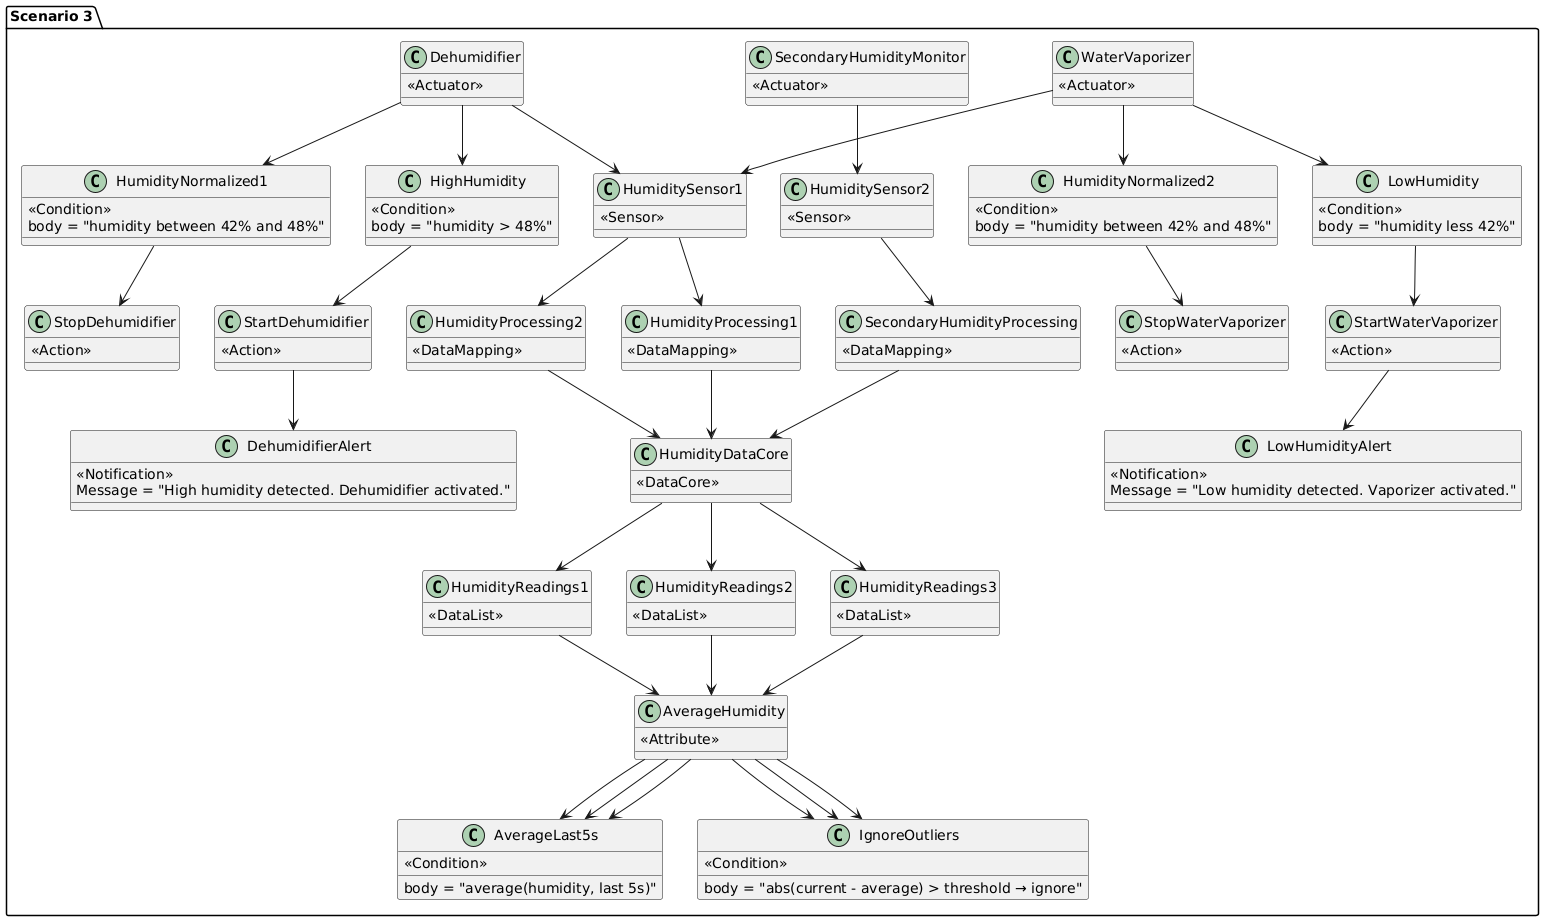

The diagram above was rendered by PlantUML. Its source (embedded in the PNG):
@startuml
package "Scenario 3" {

  class "Dehumidifier" {
    <<Actuator>>
  }
  class "WaterVaporizer" {
    <<Actuator>>
  }
  class "SecondaryHumidityMonitor" {
    <<Actuator>>
  }

  class "HumiditySensor1" {
    <<Sensor>>
  }
  class "HumiditySensor2" {
    <<Sensor>>
  }

  class "HumidityProcessing1" {
    <<DataMapping>>
  }
  class "HumidityProcessing2" {
    <<DataMapping>>
  }
  class "SecondaryHumidityProcessing" {
    <<DataMapping>>
  }

  class "HumidityDataCore" {
    <<DataCore>>
  }

  class "HumidityReadings1" {
    <<DataList>>
  }
  class "HumidityReadings2" {
    <<DataList>>
  }
  class "HumidityReadings3" {
    <<DataList>>
  }

  class "AverageHumidity" {
    <<Attribute>>
  }

  class "AverageLast5s" {
    <<Condition>>
    body = "average(humidity, last 5s)"
  }

  class "IgnoreOutliers" {
    <<Condition>>
    body = "abs(current - average) > threshold → ignore"
  }

  class "HighHumidity" {
    <<Condition>>
    body = "humidity > 48%"
  }

  class "HumidityNormalized1" as HumNorm1 {
    <<Condition>>
    body = "humidity between 42% and 48%"
  }

  class "LowHumidity" {
    <<Condition>>
    body = "humidity less 42%"
  }

  class "HumidityNormalized2" as HumNorm2 {
    <<Condition>>
    body = "humidity between 42% and 48%"
  }

  class "StartDehumidifier" {
    <<Action>>
  }

  class "StopDehumidifier" {
    <<Action>>
  }

  class "StartWaterVaporizer" {
    <<Action>>
  }

  class "StopWaterVaporizer" {
    <<Action>>
  }

  class "DehumidifierAlert" {
    <<Notification>>
    Message = "High humidity detected. Dehumidifier activated."
  }

  class "LowHumidityAlert" {
    <<Notification>>
    Message = "Low humidity detected. Vaporizer activated."
  }

  ' Ligação Dehumidifier
  "Dehumidifier" --> "HumiditySensor1"
  "HumiditySensor1" --> "HumidityProcessing1"
  "HumidityProcessing1" --> "HumidityDataCore"
  "HumidityDataCore" --> "HumidityReadings1"
  "HumidityReadings1" --> "AverageHumidity"
  "AverageHumidity" --> "AverageLast5s"
  "AverageHumidity" --> "IgnoreOutliers"

  "Dehumidifier" --> "HighHumidity"
  "HighHumidity" --> "StartDehumidifier"
  "StartDehumidifier" --> "DehumidifierAlert"

  "Dehumidifier" --> HumNorm1
  HumNorm1 --> "StopDehumidifier"

  ' Ligação WaterVaporizer
  "WaterVaporizer" --> "HumiditySensor1"
  "HumiditySensor1" --> "HumidityProcessing2"
  "HumidityProcessing2" --> "HumidityDataCore"
  "HumidityDataCore" --> "HumidityReadings2"
  "HumidityReadings2" --> "AverageHumidity"
  "AverageHumidity" --> "AverageLast5s"
  "AverageHumidity" --> "IgnoreOutliers"

  "WaterVaporizer" --> "LowHumidity"
  "LowHumidity" --> "StartWaterVaporizer"
  "StartWaterVaporizer" --> "LowHumidityAlert"

  "WaterVaporizer" --> HumNorm2
  HumNorm2 --> "StopWaterVaporizer"

  ' Ligação SecondaryHumidityMonitor
  "SecondaryHumidityMonitor" --> "HumiditySensor2"
  "HumiditySensor2" --> "SecondaryHumidityProcessing"
  "SecondaryHumidityProcessing" --> "HumidityDataCore"
  "HumidityDataCore" --> "HumidityReadings3"
  "HumidityReadings3" --> "AverageHumidity"
  "AverageHumidity" --> "AverageLast5s"
  "AverageHumidity" --> "IgnoreOutliers"

}
@enduml